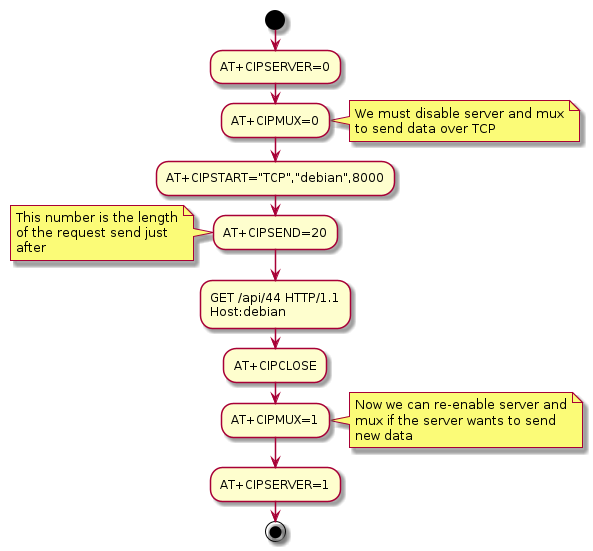

The diagram above was rendered by PlantUML. Its source (embedded in the PNG):
@startuml
start
:AT+CIPSERVER=0;
:AT+CIPMUX=0;
note right
	We must disable server and mux
	to send data over TCP
end note
:AT+CIPSTART="TCP","debian",8000;
:AT+CIPSEND=20;
note left
	This number is the length
	of the request send just
	after
end note
:GET /api/44 HTTP/1.1
Host:debian;
:AT+CIPCLOSE;
:AT+CIPMUX=1;
note right
	Now we can re-enable server and
	mux if the server wants to send
	new data
end note
:AT+CIPSERVER=1;
stop
@enduml